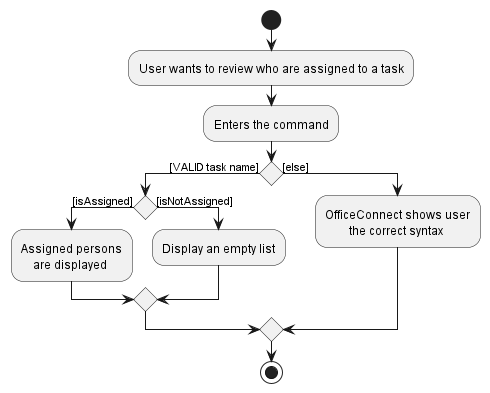

The diagram above was rendered by PlantUML. Its source (embedded in the PNG):
@startuml
'https://plantuml.com/activity-diagram-beta

start
:User wants to review who are assigned to a task;
:Enters the command;
if () then ([VALID task name])
    if () then ([isAssigned])
        :Assigned persons
            are displayed;
    else ([isNotAssigned])
        :Display an empty list;
    endif
else ([else])
    :OfficeConnect shows user
            the correct syntax;
endif

stop

@enduml